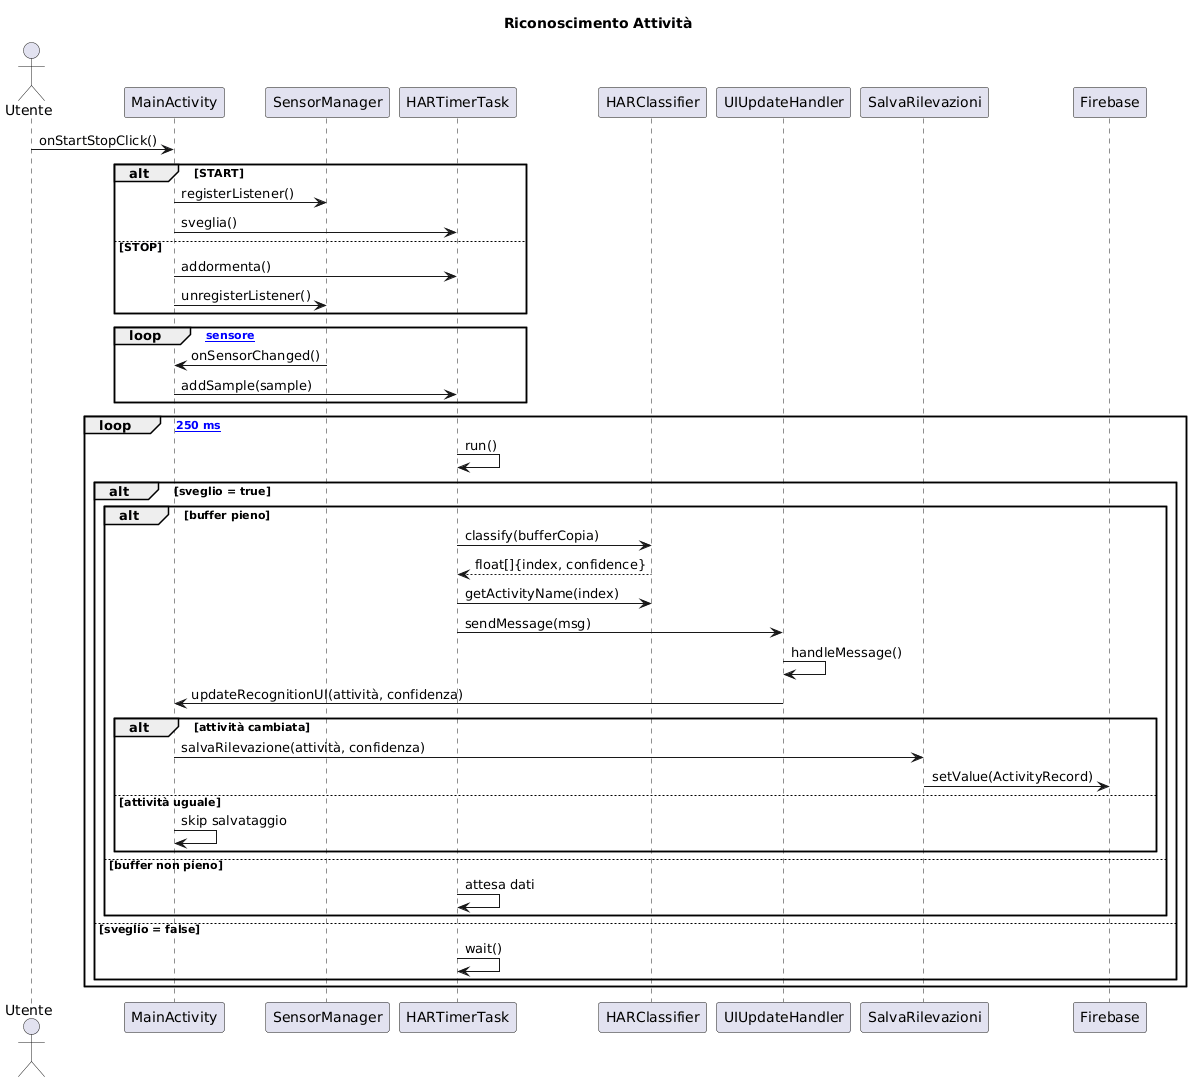

The diagram above was rendered by PlantUML. Its source (embedded in the PNG):
@startuml
title Riconoscimento Attività
actor Utente
participant MainActivity
participant SensorManager
participant HARTimerTask
participant HARClassifier
participant UIUpdateHandler
participant SalvaRilevazioni
participant Firebase

Utente -> MainActivity : onStartStopClick()

alt START
    MainActivity -> SensorManager : registerListener()
    MainActivity -> HARTimerTask : sveglia()
else STOP
    MainActivity -> HARTimerTask : addormenta()
    MainActivity -> SensorManager : unregisterListener()
end

loop [evento sensore]
    SensorManager -> MainActivity : onSensorChanged()
    MainActivity -> HARTimerTask : addSample(sample)
end

loop [ogni 250 ms]
    HARTimerTask -> HARTimerTask : run()

    alt sveglio = true

        alt buffer pieno
            HARTimerTask -> HARClassifier : classify(bufferCopia)
            HARClassifier --> HARTimerTask : float[]{index, confidence}

            HARTimerTask -> HARClassifier : getActivityName(index)

            HARTimerTask -> UIUpdateHandler : sendMessage(msg)

            UIUpdateHandler -> UIUpdateHandler : handleMessage()
            UIUpdateHandler -> MainActivity : updateRecognitionUI(attività, confidenza)

            alt attività cambiata
                MainActivity -> SalvaRilevazioni : salvaRilevazione(attività, confidenza)
                SalvaRilevazioni -> Firebase : setValue(ActivityRecord)
            else attività uguale
                MainActivity -> MainActivity : skip salvataggio
            end

        else buffer non pieno
            HARTimerTask -> HARTimerTask : attesa dati
        end

    else sveglio = false
        HARTimerTask -> HARTimerTask : wait()
    end
end
@enduml